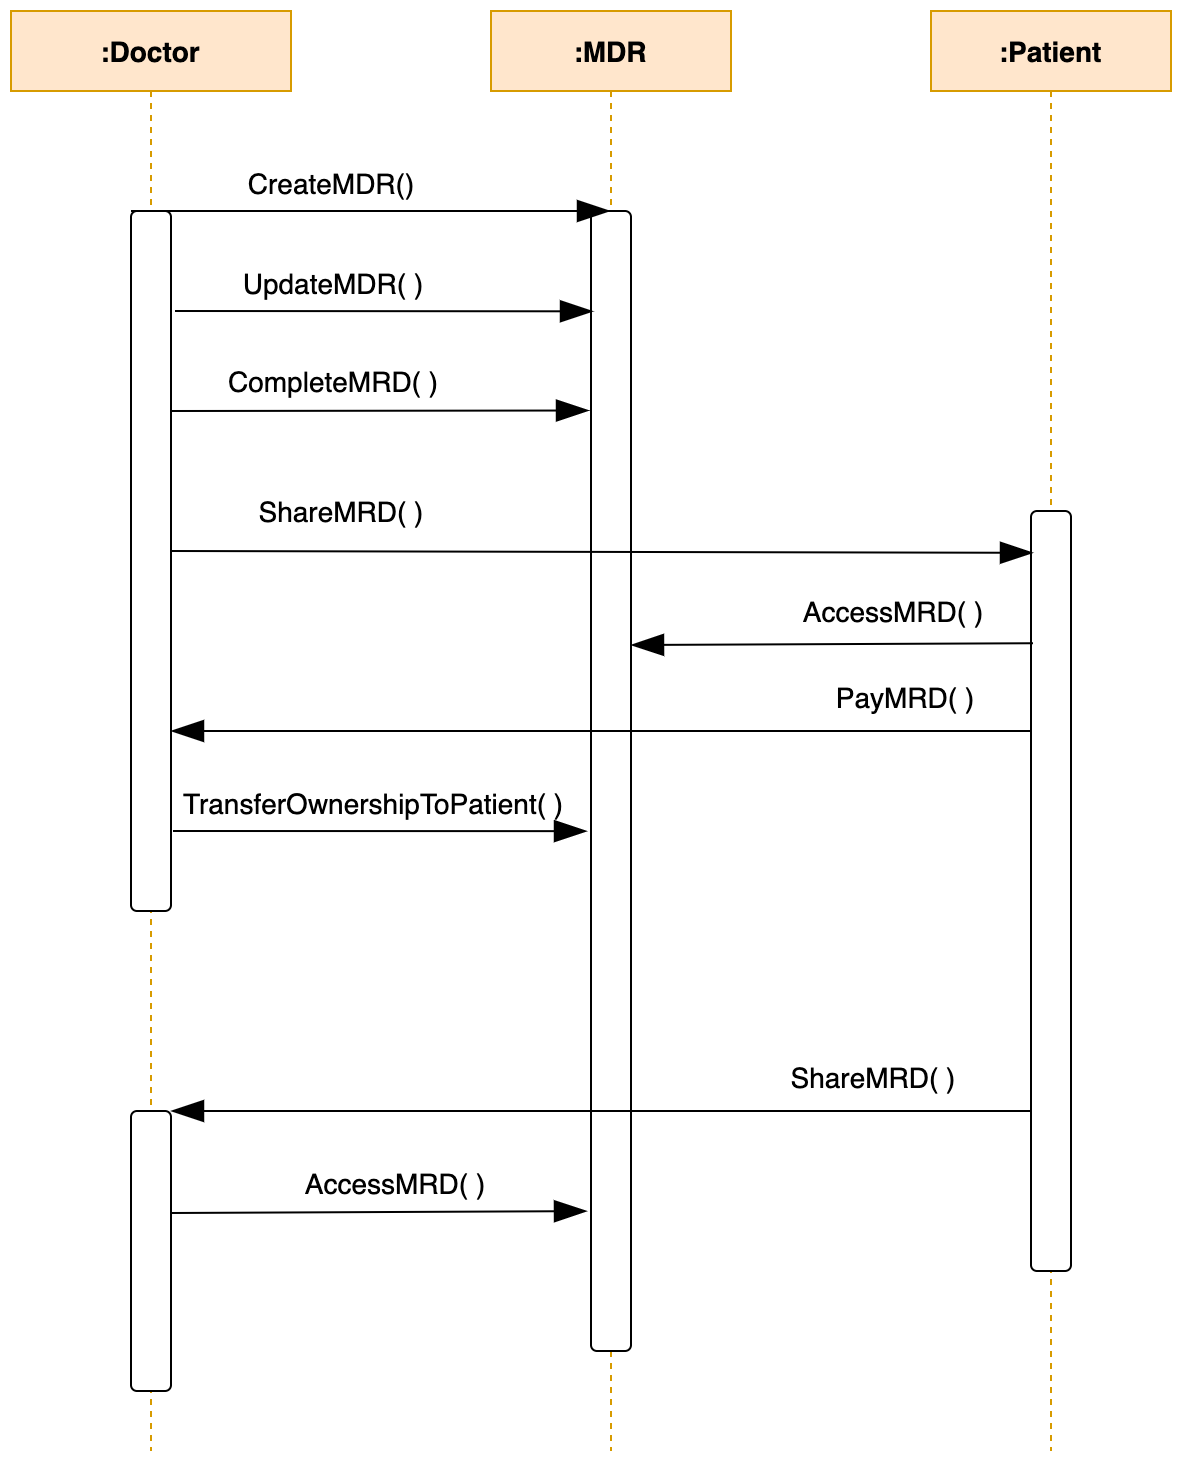

The diagram above was exported from draw.io. Its source (the exported page's mxGraphModel, read from the mxfile embedded in the PNG):
<mxGraphModel dx="875" dy="1010" grid="1" gridSize="10" guides="1" tooltips="1" connect="1" arrows="1" fold="1" page="1" pageScale="1" pageWidth="1169" pageHeight="827" math="0" shadow="0">
  <root>
    <mxCell id="EV-N4jX3Z_86J5xEG9DY-0" />
    <mxCell id="EV-N4jX3Z_86J5xEG9DY-1" parent="EV-N4jX3Z_86J5xEG9DY-0" />
    <mxCell id="EV-N4jX3Z_86J5xEG9DY-2" value=":Doctor" style="shape=umlLifeline;perimeter=lifelinePerimeter;whiteSpace=wrap;html=1;container=1;collapsible=0;recursiveResize=0;outlineConnect=0;hachureGap=4;pointerEvents=0;fontSize=14;fillColor=#ffe6cc;strokeColor=#d79b00;fontStyle=1" parent="EV-N4jX3Z_86J5xEG9DY-1" vertex="1">
      <mxGeometry x="200" y="80" width="140" height="720" as="geometry" />
    </mxCell>
    <mxCell id="EV-N4jX3Z_86J5xEG9DY-12" value="" style="rounded=1;whiteSpace=wrap;html=1;hachureGap=4;pointerEvents=0;fontSize=14;fillColor=default;" parent="EV-N4jX3Z_86J5xEG9DY-2" vertex="1">
      <mxGeometry x="60" y="100" width="20" height="350" as="geometry" />
    </mxCell>
    <mxCell id="EV-N4jX3Z_86J5xEG9DY-4" value=":MDR" style="shape=umlLifeline;perimeter=lifelinePerimeter;whiteSpace=wrap;html=1;container=1;collapsible=0;recursiveResize=0;outlineConnect=0;hachureGap=4;pointerEvents=0;fontSize=14;fillColor=#ffe6cc;strokeColor=#d79b00;fontStyle=1" parent="EV-N4jX3Z_86J5xEG9DY-1" vertex="1">
      <mxGeometry x="440" y="80" width="120" height="720" as="geometry" />
    </mxCell>
    <mxCell id="EV-N4jX3Z_86J5xEG9DY-14" value="" style="rounded=1;whiteSpace=wrap;html=1;hachureGap=4;pointerEvents=0;fontSize=14;fillColor=default;" parent="EV-N4jX3Z_86J5xEG9DY-4" vertex="1">
      <mxGeometry x="50" y="100" width="20" height="570" as="geometry" />
    </mxCell>
    <mxCell id="EV-N4jX3Z_86J5xEG9DY-5" value=":Patient" style="shape=umlLifeline;perimeter=lifelinePerimeter;whiteSpace=wrap;html=1;container=1;collapsible=0;recursiveResize=0;outlineConnect=0;hachureGap=4;pointerEvents=0;fontSize=14;fillColor=#ffe6cc;strokeColor=#d79b00;fontStyle=1" parent="EV-N4jX3Z_86J5xEG9DY-1" vertex="1">
      <mxGeometry x="660" y="80" width="120" height="720" as="geometry" />
    </mxCell>
    <mxCell id="EV-N4jX3Z_86J5xEG9DY-24" value="" style="endArrow=blockThin;html=1;fontSize=14;startSize=14;endSize=14;sourcePerimeterSpacing=8;targetPerimeterSpacing=8;endFill=1;" parent="EV-N4jX3Z_86J5xEG9DY-5" edge="1">
      <mxGeometry width="50" height="50" relative="1" as="geometry">
        <mxPoint x="50" y="360" as="sourcePoint" />
        <mxPoint x="-380" y="360" as="targetPoint" />
      </mxGeometry>
    </mxCell>
    <mxCell id="EV-N4jX3Z_86J5xEG9DY-25" value="&lt;span style=&quot;font-weight: normal&quot;&gt;PayMRD( )&lt;/span&gt;" style="edgeLabel;html=1;align=center;verticalAlign=middle;resizable=0;points=[];fontSize=14;fontStyle=1" parent="EV-N4jX3Z_86J5xEG9DY-24" vertex="1" connectable="0">
      <mxGeometry x="-0.0442" y="1" relative="1" as="geometry">
        <mxPoint x="141" y="-19" as="offset" />
      </mxGeometry>
    </mxCell>
    <mxCell id="EV-N4jX3Z_86J5xEG9DY-11" value="" style="endArrow=blockThin;html=1;fontSize=14;startSize=14;endSize=14;sourcePerimeterSpacing=8;targetPerimeterSpacing=8;exitX=0.5;exitY=0;exitDx=0;exitDy=0;exitPerimeter=0;endFill=1;" parent="EV-N4jX3Z_86J5xEG9DY-1" target="EV-N4jX3Z_86J5xEG9DY-4" edge="1">
      <mxGeometry width="50" height="50" relative="1" as="geometry">
        <mxPoint x="260" y="180" as="sourcePoint" />
        <mxPoint x="400" y="380" as="targetPoint" />
      </mxGeometry>
    </mxCell>
    <mxCell id="EV-N4jX3Z_86J5xEG9DY-13" value="&lt;span style=&quot;font-weight: normal&quot;&gt;CreateMDR()&lt;/span&gt;" style="edgeLabel;html=1;align=center;verticalAlign=middle;resizable=0;points=[];fontSize=14;fontStyle=1" parent="EV-N4jX3Z_86J5xEG9DY-11" vertex="1" connectable="0">
      <mxGeometry x="-0.0442" y="1" relative="1" as="geometry">
        <mxPoint x="-15" y="-14" as="offset" />
      </mxGeometry>
    </mxCell>
    <mxCell id="EV-N4jX3Z_86J5xEG9DY-19" value="" style="rounded=1;whiteSpace=wrap;html=1;hachureGap=4;pointerEvents=0;fontSize=14;fillColor=default;" parent="EV-N4jX3Z_86J5xEG9DY-1" vertex="1">
      <mxGeometry x="710" y="330" width="20" height="380" as="geometry" />
    </mxCell>
    <mxCell id="EV-N4jX3Z_86J5xEG9DY-22" value="" style="endArrow=blockThin;html=1;fontSize=14;startSize=14;endSize=14;sourcePerimeterSpacing=8;targetPerimeterSpacing=8;endFill=1;exitX=0.05;exitY=0.174;exitDx=0;exitDy=0;exitPerimeter=0;" parent="EV-N4jX3Z_86J5xEG9DY-1" source="EV-N4jX3Z_86J5xEG9DY-19" edge="1">
      <mxGeometry width="50" height="50" relative="1" as="geometry">
        <mxPoint x="680" y="397" as="sourcePoint" />
        <mxPoint x="510" y="397" as="targetPoint" />
      </mxGeometry>
    </mxCell>
    <mxCell id="EV-N4jX3Z_86J5xEG9DY-23" value="&lt;span style=&quot;font-weight: normal&quot;&gt;AccessMRD( )&lt;/span&gt;" style="edgeLabel;html=1;align=center;verticalAlign=middle;resizable=0;points=[];fontSize=14;fontStyle=1" parent="EV-N4jX3Z_86J5xEG9DY-22" vertex="1" connectable="0">
      <mxGeometry x="-0.0442" y="1" relative="1" as="geometry">
        <mxPoint x="25" y="-18" as="offset" />
      </mxGeometry>
    </mxCell>
    <mxCell id="EV-N4jX3Z_86J5xEG9DY-20" value="" style="endArrow=blockThin;html=1;fontSize=14;startSize=14;endSize=14;sourcePerimeterSpacing=8;targetPerimeterSpacing=8;endFill=1;entryX=0.05;entryY=0.055;entryDx=0;entryDy=0;entryPerimeter=0;" parent="EV-N4jX3Z_86J5xEG9DY-1" target="EV-N4jX3Z_86J5xEG9DY-19" edge="1">
      <mxGeometry width="50" height="50" relative="1" as="geometry">
        <mxPoint x="280" y="350" as="sourcePoint" />
        <mxPoint x="656" y="352" as="targetPoint" />
      </mxGeometry>
    </mxCell>
    <mxCell id="EV-N4jX3Z_86J5xEG9DY-21" value="&lt;span style=&quot;font-weight: normal&quot;&gt;ShareMRD( )&lt;/span&gt;" style="edgeLabel;html=1;align=center;verticalAlign=middle;resizable=0;points=[];fontSize=14;fontStyle=1" parent="EV-N4jX3Z_86J5xEG9DY-20" vertex="1" connectable="0">
      <mxGeometry x="-0.0442" y="1" relative="1" as="geometry">
        <mxPoint x="-122" y="-20" as="offset" />
      </mxGeometry>
    </mxCell>
    <mxCell id="EV-N4jX3Z_86J5xEG9DY-26" value="" style="endArrow=blockThin;html=1;fontSize=14;startSize=14;endSize=14;sourcePerimeterSpacing=8;targetPerimeterSpacing=8;endFill=1;entryX=-0.1;entryY=0.544;entryDx=0;entryDy=0;entryPerimeter=0;" parent="EV-N4jX3Z_86J5xEG9DY-1" target="EV-N4jX3Z_86J5xEG9DY-14" edge="1">
      <mxGeometry width="50" height="50" relative="1" as="geometry">
        <mxPoint x="281" y="490" as="sourcePoint" />
        <mxPoint x="480" y="490" as="targetPoint" />
      </mxGeometry>
    </mxCell>
    <mxCell id="EV-N4jX3Z_86J5xEG9DY-27" value="&lt;span style=&quot;font-weight: 400&quot;&gt;TransferOwnershipToPatient( )&lt;/span&gt;" style="edgeLabel;html=1;align=center;verticalAlign=middle;resizable=0;points=[];fontSize=14;fontStyle=1" parent="EV-N4jX3Z_86J5xEG9DY-26" vertex="1" connectable="0">
      <mxGeometry x="-0.0442" y="1" relative="1" as="geometry">
        <mxPoint y="-14" as="offset" />
      </mxGeometry>
    </mxCell>
    <mxCell id="EV-N4jX3Z_86J5xEG9DY-28" value="" style="rounded=1;whiteSpace=wrap;html=1;hachureGap=4;pointerEvents=0;fontSize=14;fillColor=default;" parent="EV-N4jX3Z_86J5xEG9DY-1" vertex="1">
      <mxGeometry x="260" y="630" width="20" height="140" as="geometry" />
    </mxCell>
    <mxCell id="EV-N4jX3Z_86J5xEG9DY-29" value="" style="endArrow=blockThin;html=1;fontSize=14;startSize=14;endSize=14;sourcePerimeterSpacing=8;targetPerimeterSpacing=8;endFill=1;" parent="EV-N4jX3Z_86J5xEG9DY-1" edge="1">
      <mxGeometry width="50" height="50" relative="1" as="geometry">
        <mxPoint x="710" y="630" as="sourcePoint" />
        <mxPoint x="280" y="630" as="targetPoint" />
      </mxGeometry>
    </mxCell>
    <mxCell id="EV-N4jX3Z_86J5xEG9DY-30" value="&lt;span style=&quot;font-weight: normal&quot;&gt;ShareMRD( )&lt;/span&gt;" style="edgeLabel;html=1;align=center;verticalAlign=middle;resizable=0;points=[];fontSize=14;fontStyle=1" parent="EV-N4jX3Z_86J5xEG9DY-29" vertex="1" connectable="0">
      <mxGeometry x="-0.0442" y="1" relative="1" as="geometry">
        <mxPoint x="125" y="-19" as="offset" />
      </mxGeometry>
    </mxCell>
    <mxCell id="HquRYU4VpjSg-3eiFaZh-2" value="" style="endArrow=blockThin;html=1;fontSize=14;startSize=14;endSize=14;sourcePerimeterSpacing=8;targetPerimeterSpacing=8;endFill=1;entryX=-0.1;entryY=0.858;entryDx=0;entryDy=0;entryPerimeter=0;" parent="EV-N4jX3Z_86J5xEG9DY-1" edge="1">
      <mxGeometry width="50" height="50" relative="1" as="geometry">
        <mxPoint x="280" y="681" as="sourcePoint" />
        <mxPoint x="488" y="680.06" as="targetPoint" />
      </mxGeometry>
    </mxCell>
    <mxCell id="HquRYU4VpjSg-3eiFaZh-3" value="&lt;span style=&quot;font-weight: 400&quot;&gt;AccessMRD( )&lt;/span&gt;" style="edgeLabel;html=1;align=center;verticalAlign=middle;resizable=0;points=[];fontSize=14;fontStyle=1" parent="HquRYU4VpjSg-3eiFaZh-2" vertex="1" connectable="0">
      <mxGeometry x="-0.0442" y="1" relative="1" as="geometry">
        <mxPoint x="13" y="-14" as="offset" />
      </mxGeometry>
    </mxCell>
    <mxCell id="EV-N4jX3Z_86J5xEG9DY-15" value="" style="endArrow=blockThin;html=1;fontSize=14;startSize=14;endSize=14;sourcePerimeterSpacing=8;targetPerimeterSpacing=8;endFill=1;entryX=0.05;entryY=0.088;entryDx=0;entryDy=0;entryPerimeter=0;" parent="EV-N4jX3Z_86J5xEG9DY-1" target="EV-N4jX3Z_86J5xEG9DY-14" edge="1">
      <mxGeometry width="50" height="50" relative="1" as="geometry">
        <mxPoint x="282" y="230" as="sourcePoint" />
        <mxPoint x="490" y="220" as="targetPoint" />
      </mxGeometry>
    </mxCell>
    <mxCell id="EV-N4jX3Z_86J5xEG9DY-16" value="&lt;span style=&quot;font-weight: normal&quot;&gt;UpdateMDR( )&lt;/span&gt;" style="edgeLabel;html=1;align=center;verticalAlign=middle;resizable=0;points=[];fontSize=14;fontStyle=1" parent="EV-N4jX3Z_86J5xEG9DY-15" vertex="1" connectable="0">
      <mxGeometry x="-0.0442" y="1" relative="1" as="geometry">
        <mxPoint x="-22" y="-14" as="offset" />
      </mxGeometry>
    </mxCell>
    <mxCell id="EV-N4jX3Z_86J5xEG9DY-17" value="" style="endArrow=blockThin;html=1;fontSize=14;startSize=14;endSize=14;sourcePerimeterSpacing=8;targetPerimeterSpacing=8;endFill=1;entryX=-0.05;entryY=0.175;entryDx=0;entryDy=0;entryPerimeter=0;" parent="EV-N4jX3Z_86J5xEG9DY-1" target="EV-N4jX3Z_86J5xEG9DY-14" edge="1">
      <mxGeometry width="50" height="50" relative="1" as="geometry">
        <mxPoint x="280" y="280" as="sourcePoint" />
        <mxPoint x="459" y="280" as="targetPoint" />
      </mxGeometry>
    </mxCell>
    <mxCell id="EV-N4jX3Z_86J5xEG9DY-18" value="&lt;span style=&quot;font-weight: normal&quot;&gt;CompleteMRD( )&lt;/span&gt;" style="edgeLabel;html=1;align=center;verticalAlign=middle;resizable=0;points=[];fontSize=14;fontStyle=1" parent="EV-N4jX3Z_86J5xEG9DY-17" vertex="1" connectable="0">
      <mxGeometry x="-0.0442" y="1" relative="1" as="geometry">
        <mxPoint x="-19" y="-14" as="offset" />
      </mxGeometry>
    </mxCell>
  </root>
</mxGraphModel>